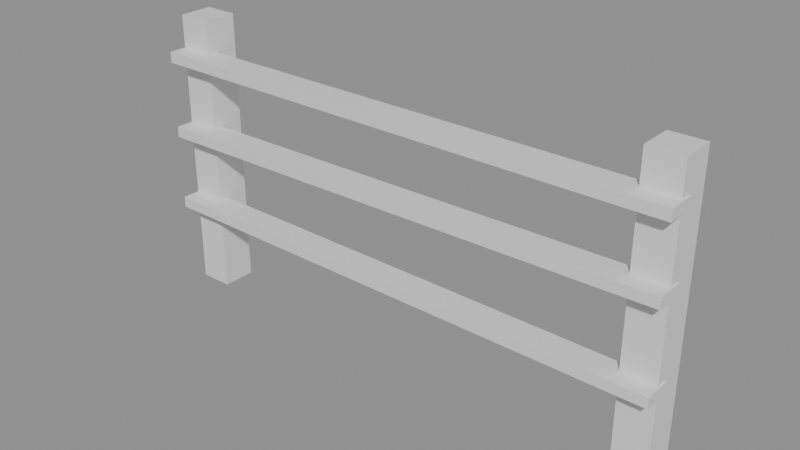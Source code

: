 # Source: fence.blend  (saved by Blender 5.2.45; exported with 4.5.12 LTS)
import bpy
from mathutils import Matrix  # noqa: F401  (used for matrix-valued properties, if any)

bpy.ops.wm.read_factory_settings(use_empty=True)
scene = bpy.context.scene
scene.name = 'Scene'

# ---- materials (node trees are filled in below, after node groups)
mat_wood = bpy.data.materials.new('wood')

# ---- material node trees
mat_wood.use_nodes = True; mat_wood.node_tree.nodes.clear()
_N = mat_wood.node_tree.nodes; _L = mat_wood.node_tree.links
n0 = _N.new('ShaderNodeBsdfPrincipled'); n0.name = 'Principled BSDF'; n0.location = (-200, 100)
n0.inputs[10].default_value = 0.005
n1 = _N.new('ShaderNodeOutputMaterial'); n1.name = 'Material Output'; n1.location = (200, 100)
_L.new(n0.outputs[0], n1.inputs[0])
n1.is_active_output = True

# ---- meshes
me_fence = bpy.data.meshes.new('fence')
me_fence.from_pydata([(-1.49, 0.11, -0.1), (-1.49, -0.11, -0.1), (-1.49, -0.11, 1.75), (-1.49, 0.11, 1.75), (-1.71, 0.11, -0.1), (-1.71, 0.11, 1.75), (-1.71, -0.11, -0.1), (-1.71, -0.11, 1.75), (-1.49, -0.11, -0.1), (-1.49, 0.11, -0.1), (-1.71, 0.11, -0.1), (-1.71, -0.11, -0.1), (-1.71, -0.11, 1.75), (-1.71, 0.11, 1.75), (-1.49, 0.11, 1.75), (-1.49, -0.11, 1.75), (1.71, 0.11, -0.1), (1.71, -0.11, -0.1), (1.71, -0.11, 1.75), (1.71, 0.11, 1.75), (1.49, 0.11, -0.1), (1.49, 0.11, 1.75), (1.49, -0.11, -0.1), (1.49, -0.11, 1.75), (1.71, -0.11, -0.1), (1.71, 0.11, -0.1), (1.49, 0.11, -0.1), (1.49, -0.11, -0.1), (1.49, -0.11, 1.75), (1.49, 0.11, 1.75), (1.71, 0.11, 1.75), (1.71, -0.11, 1.75), (-1.72, -0.22, 0.535), (-1.72, -0.04, 0.535), (1.72, -0.04, 0.505), (1.72, -0.22, 0.505), (-1.72, -0.22, 0.465), (1.72, -0.22, 0.435), (-1.72, -0.04, 0.465), (1.72, -0.04, 0.435), (-1.72, -0.04, 0.535), (-1.72, -0.22, 0.535), (-1.72, -0.22, 0.465), (-1.72, -0.04, 0.465), (1.72, -0.04, 0.435), (1.72, -0.22, 0.435), (1.72, -0.22, 0.505), (1.72, -0.04, 0.505), (-1.72, -0.22, 1.035), (-1.72, -0.04, 1.035), (1.72, -0.04, 1.075), (1.72, -0.22, 1.075), (-1.72, -0.22, 0.965), (1.72, -0.22, 1.005), (-1.72, -0.04, 0.965), (1.72, -0.04, 1.005), (-1.72, -0.04, 1.035), (-1.72, -0.22, 1.035), (-1.72, -0.22, 0.965), (-1.72, -0.04, 0.965), (1.72, -0.04, 1.005), (1.72, -0.22, 1.005), (1.72, -0.22, 1.075), (1.72, -0.04, 1.075), (-1.72, -0.22, 1.535), (-1.72, -0.04, 1.535), (1.72, -0.04, 1.535), (1.72, -0.22, 1.535), (-1.72, -0.22, 1.465), (1.72, -0.22, 1.465), (-1.72, -0.04, 1.465), (1.72, -0.04, 1.465), (-1.72, -0.04, 1.535), (-1.72, -0.22, 1.535), (-1.72, -0.22, 1.465), (-1.72, -0.04, 1.465), (1.72, -0.04, 1.465), (1.72, -0.22, 1.465), (1.72, -0.22, 1.535), (1.72, -0.04, 1.535)], [], [(0, 1, 2, 3), (4, 0, 3, 5), (6, 4, 5, 7), (1, 6, 7, 2), (8, 9, 10, 11), (12, 13, 14, 15), (16, 17, 18, 19), (20, 16, 19, 21), (22, 20, 21, 23), (17, 22, 23, 18), (24, 25, 26, 27), (28, 29, 30, 31), (32, 33, 34, 35), (36, 32, 35, 37), (38, 36, 37, 39), (33, 38, 39, 34), (40, 41, 42, 43), (44, 45, 46, 47), (48, 49, 50, 51), (52, 48, 51, 53), (54, 52, 53, 55), (49, 54, 55, 50), (56, 57, 58, 59), (60, 61, 62, 63), (64, 65, 66, 67), (68, 64, 67, 69), (70, 68, 69, 71), (65, 70, 71, 66), (72, 73, 74, 75), (76, 77, 78, 79)])
_uv = me_fence.uv_layers.new(name='UVMap')
_uv.uv.foreach_set('vector', [-0.1, -1.49, -0.1, -1.49, 1.75, -1.49, 1.75, -1.49, -0.1, -1.71, -0.1, -1.49, 1.75, -1.49, 1.75, -1.71, -0.1, -1.71, -0.1, -1.71, 1.75, -1.71, 1.75, -1.71, -0.1, -1.49, -0.1, -1.71, 1.75, -1.71, 1.75, -1.49, -0.1, -1.49, -0.1, -1.49, -0.1, -1.71, -0.1, -1.71, 1.75, -1.71, 1.75, -1.71, 1.75, -1.49, 1.75, -1.49, -0.1, 1.71, -0.1, 1.71, 1.75, 1.71, 1.75, 1.71, -0.1, 1.49, -0.1, 1.71, 1.75, 1.71, 1.75, 1.49, -0.1, 1.49, -0.1, 1.49, 1.75, 1.49, 1.75, 1.49, -0.1, 1.71, -0.1, 1.49, 1.75, 1.49, 1.75, 1.71, -0.1, 1.71, -0.1, 1.71, -0.1, 1.49, -0.1, 1.49, 1.75, 1.49, 1.75, 1.49, 1.75, 1.71, 1.75, 1.71, 0.535, -1.72, 0.535, -1.72, 0.505, 1.72, 0.505, 1.72, 0.465, -1.72, 0.535, -1.72, 0.505, 1.72, 0.435, 1.72, 0.465, -1.72, 0.465, -1.72, 0.435, 1.72, 0.435, 1.72, 0.535, -1.72, 0.465, -1.72, 0.435, 1.72, 0.505, 1.72, 0.535, -1.72, 0.535, -1.72, 0.465, -1.72, 0.465, -1.72, 0.435, 1.72, 0.435, 1.72, 0.505, 1.72, 0.505, 1.72, 1.035, -1.72, 1.035, -1.72, 1.075, 1.72, 1.075, 1.72, 0.965, -1.72, 1.035, -1.72, 1.075, 1.72, 1.005, 1.72, 0.965, -1.72, 0.965, -1.72, 1.005, 1.72, 1.005, 1.72, 1.035, -1.72, 0.965, -1.72, 1.005, 1.72, 1.075, 1.72, 1.035, -1.72, 1.035, -1.72, 0.965, -1.72, 0.965, -1.72, 1.005, 1.72, 1.005, 1.72, 1.075, 1.72, 1.075, 1.72, 1.535, -1.72, 1.535, -1.72, 1.535, 1.72, 1.535, 1.72, 1.465, -1.72, 1.535, -1.72, 1.535, 1.72, 1.465, 1.72, 1.465, -1.72, 1.465, -1.72, 1.465, 1.72, 1.465, 1.72, 1.535, -1.72, 1.465, -1.72, 1.465, 1.72, 1.535, 1.72, 1.535, -1.72, 1.535, -1.72, 1.465, -1.72, 1.465, -1.72, 1.465, 1.72, 1.465, 1.72, 1.535, 1.72, 1.535, 1.72])
_ca = me_fence.color_attributes.new('Paint', 'FLOAT_COLOR', 'CORNER')
_ca.data.foreach_set('color', [0.3558, 0.2089, 0.1129, 1.0, 0.3558, 0.2089, 0.1129, 1.0, 0.3558, 0.2089, 0.1129, 1.0, 0.3558, 0.2089, 0.1129, 1.0, 0.4249, 0.2496, 0.1349, 1.0, 0.4249, 0.2496, 0.1349, 1.0, 0.4249, 0.2496, 0.1349, 1.0, 0.4249, 0.2496, 0.1349, 1.0, 0.4941, 0.2902, 0.1569, 1.0, 0.4941, 0.2902, 0.1569, 1.0, 0.4941, 0.2902, 0.1569, 1.0, 0.4941, 0.2902, 0.1569, 1.0, 0.5633, 0.3308, 0.1788, 1.0, 0.5633, 0.3308, 0.1788, 1.0, 0.5633, 0.3308, 0.1788, 1.0, 0.5633, 0.3308, 0.1788, 1.0, 0.2965, 0.1741, 0.09412, 1.0, 0.2965, 0.1741, 0.09412, 1.0, 0.2965, 0.1741, 0.09412, 1.0, 0.2965, 0.1741, 0.09412, 1.0, 0.8863, 0.7176, 0.4863, 1.0, 0.8863, 0.7176, 0.4863, 1.0, 0.8863, 0.7176, 0.4863, 1.0, 0.8863, 0.7176, 0.4863, 1.0, 0.3558, 0.2089, 0.1129, 1.0, 0.3558, 0.2089, 0.1129, 1.0, 0.3558, 0.2089, 0.1129, 1.0, 0.3558, 0.2089, 0.1129, 1.0, 0.4249, 0.2496, 0.1349, 1.0, 0.4249, 0.2496, 0.1349, 1.0, 0.4249, 0.2496, 0.1349, 1.0, 0.4249, 0.2496, 0.1349, 1.0, 0.4941, 0.2902, 0.1569, 1.0, 0.4941, 0.2902, 0.1569, 1.0, 0.4941, 0.2902, 0.1569, 1.0, 0.4941, 0.2902, 0.1569, 1.0, 0.5633, 0.3308, 0.1788, 1.0, 0.5633, 0.3308, 0.1788, 1.0, 0.5633, 0.3308, 0.1788, 1.0, 0.5633, 0.3308, 0.1788, 1.0, 0.2965, 0.1741, 0.09412, 1.0, 0.2965, 0.1741, 0.09412, 1.0, 0.2965, 0.1741, 0.09412, 1.0, 0.2965, 0.1741, 0.09412, 1.0, 0.8863, 0.7176, 0.4863, 1.0, 0.8863, 0.7176, 0.4863, 1.0, 0.8863, 0.7176, 0.4863, 1.0, 0.8863, 0.7176, 0.4863, 1.0, 0.5057, 0.3278, 0.1817, 1.0, 0.5057, 0.3278, 0.1817, 1.0, 0.5057, 0.3278, 0.1817, 1.0, 0.5057, 0.3278, 0.1817, 1.0, 0.6041, 0.3916, 0.217, 1.0, 0.6041, 0.3916, 0.217, 1.0, 0.6041, 0.3916, 0.217, 1.0, 0.6041, 0.3916, 0.217, 1.0, 0.7024, 0.4553, 0.2524, 1.0, 0.7024, 0.4553, 0.2524, 1.0, 0.7024, 0.4553, 0.2524, 1.0, 0.7024, 0.4553, 0.2524, 1.0, 0.8007, 0.5191, 0.2877, 1.0, 0.8007, 0.5191, 0.2877, 1.0, 0.8007, 0.5191, 0.2877, 1.0, 0.8007, 0.5191, 0.2877, 1.0, 0.4214, 0.2732, 0.1514, 1.0, 0.4214, 0.2732, 0.1514, 1.0, 0.4214, 0.2732, 0.1514, 1.0, 0.4214, 0.2732, 0.1514, 1.0, 0.8863, 0.7176, 0.4863, 1.0, 0.8863, 0.7176, 0.4863, 1.0, 0.8863, 0.7176, 0.4863, 1.0, 0.8863, 0.7176, 0.4863, 1.0, 0.4811, 0.3032, 0.1676, 1.0, 0.4811, 0.3032, 0.1676, 1.0, 0.4811, 0.3032, 0.1676, 1.0, 0.4811, 0.3032, 0.1676, 1.0, 0.5747, 0.3622, 0.2002, 1.0, 0.5747, 0.3622, 0.2002, 1.0, 0.5747, 0.3622, 0.2002, 1.0, 0.5747, 0.3622, 0.2002, 1.0, 0.6682, 0.4211, 0.2328, 1.0, 0.6682, 0.4211, 0.2328, 1.0, 0.6682, 0.4211, 0.2328, 1.0, 0.6682, 0.4211, 0.2328, 1.0, 0.7618, 0.4801, 0.2654, 1.0, 0.7618, 0.4801, 0.2654, 1.0, 0.7618, 0.4801, 0.2654, 1.0, 0.7618, 0.4801, 0.2654, 1.0, 0.4009, 0.2527, 0.1397, 1.0, 0.4009, 0.2527, 0.1397, 1.0, 0.4009, 0.2527, 0.1397, 1.0, 0.4009, 0.2527, 0.1397, 1.0, 0.8863, 0.7176, 0.4863, 1.0, 0.8863, 0.7176, 0.4863, 1.0, 0.8863, 0.7176, 0.4863, 1.0, 0.8863, 0.7176, 0.4863, 1.0, 0.5205, 0.3426, 0.1901, 1.0, 0.5205, 0.3426, 0.1901, 1.0, 0.5205, 0.3426, 0.1901, 1.0, 0.5205, 0.3426, 0.1901, 1.0, 0.6217, 0.4093, 0.2271, 1.0, 0.6217, 0.4093, 0.2271, 1.0, 0.6217, 0.4093, 0.2271, 1.0, 0.6217, 0.4093, 0.2271, 1.0, 0.7229, 0.4759, 0.2641, 1.0, 0.7229, 0.4759, 0.2641, 1.0, 0.7229, 0.4759, 0.2641, 1.0, 0.7229, 0.4759, 0.2641, 1.0, 0.8242, 0.5425, 0.3011, 1.0, 0.8242, 0.5425, 0.3011, 1.0, 0.8242, 0.5425, 0.3011, 1.0, 0.8242, 0.5425, 0.3011, 1.0, 0.4338, 0.2855, 0.1585, 1.0, 0.4338, 0.2855, 0.1585, 1.0, 0.4338, 0.2855, 0.1585, 1.0, 0.4338, 0.2855, 0.1585, 1.0, 0.8863, 0.7176, 0.4863, 1.0, 0.8863, 0.7176, 0.4863, 1.0, 0.8863, 0.7176, 0.4863, 1.0, 0.8863, 0.7176, 0.4863, 1.0])
me_fence.materials.append(mat_wood)
me_fence.update()

# ---- objects
ob_fence = bpy.data.objects.new('fence', me_fence)

# ---- transforms, parenting, visibility, modifiers, constraints
ob_fence.location = (0.0, 0.0, 0.0)

# ---- collection membership
scene.collection.objects.link(ob_fence)

# ---- scene / render settings (as saved in the file)
scene.frame_start = 1; scene.frame_end = 250; scene.frame_set(1)
scene.render.engine = 'BLENDER_EEVEE_NEXT'
scene.render.bake_bias = 0.0
scene.render.bake_samples = 0
scene.render.compositor_device = 'GPU'
scene.eevee.use_volume_custom_range = False
scene.eevee.fast_gi_thickness_near = 0.1
scene.eevee.fast_gi_thickness_far = 0.0
scene.eevee.ray_tracing_options.screen_trace_thickness = 0.1
bpy.context.view_layer.update()

# ---- added for rendering (the .blend has no active camera and no usable light): camera, sun + grey world if the file has none
cam_auto = bpy.data.cameras.new('AutoCamera')
cam_auto.lens = 50.0
cam_auto.sensor_width = 36.0
cam_auto.clip_end = 1000.0
ob_auto_camera = bpy.data.objects.new('AutoCamera', cam_auto)
scene.collection.objects.link(ob_auto_camera)
ob_auto_camera.location = (3.62738, -4.40785, 3.7269)
ob_auto_camera.rotation_euler = (1.09748, -7.21219e-08, 0.694738)
scene.camera = ob_auto_camera
light_auto_sun = bpy.data.lights.new('AutoSun', 'SUN')
light_auto_sun.energy = 3.0
light_auto_sun.angle = 0.0523599
ob_auto_sun = bpy.data.objects.new('AutoSun', light_auto_sun)
scene.collection.objects.link(ob_auto_sun)
ob_auto_sun.rotation_euler = (0.872665, 0.174533, 0.523599)
if scene.world is None:
    world_auto = bpy.data.worlds.new('AutoWorld')
    world_auto.color = (0.3, 0.3, 0.3)
    scene.world = world_auto
bpy.context.view_layer.update()
